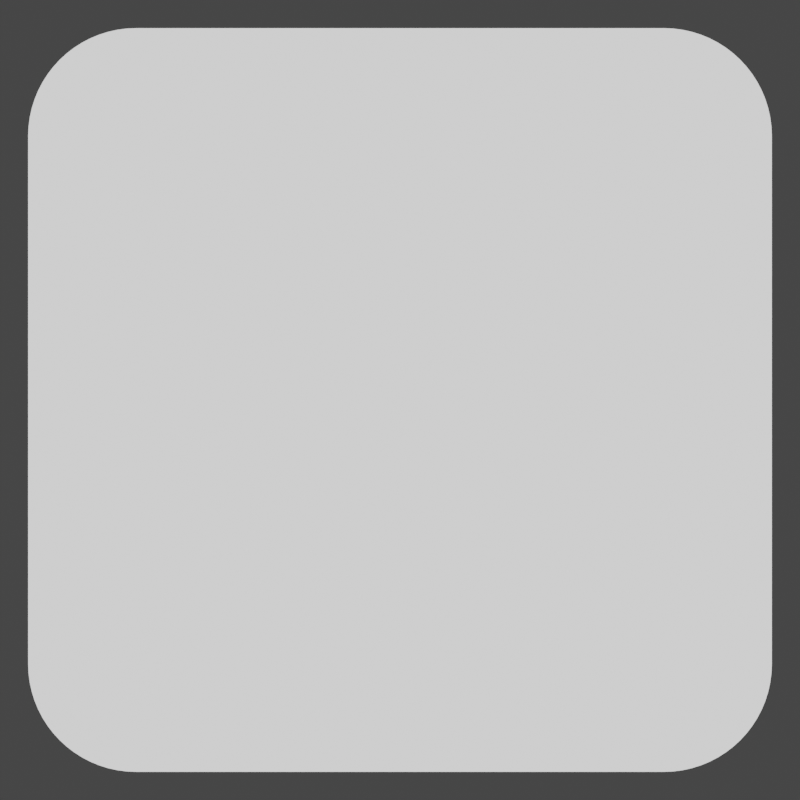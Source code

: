 # Source: Substitution.blend  (saved by Blender 3.6.13; exported with 4.5.12 LTS)
import bpy
from mathutils import Matrix  # noqa: F401  (used for matrix-valued properties, if any)

bpy.ops.wm.read_factory_settings(use_empty=True)
scene = bpy.context.scene
scene.name = 'Scene'

# ---- collections
col_collection = bpy.data.collections.new('Collection'); scene.collection.children.link(col_collection)

# ---- materials (node trees are filled in below, after node groups)
mat_flatwhite = bpy.data.materials.new('FlatWhite')
mat_flatwhite.use_transparent_shadow = False
mat_flatwhite.line_priority = 2
mat_black = bpy.data.materials.new('Black')
mat_black.use_transparent_shadow = False

# ---- node groups
ng_2d = bpy.data.node_groups.new('2D', 'ShaderNodeTree')
_s = ng_2d.interface.new_socket(name='Shader', in_out='OUTPUT', socket_type='NodeSocketShader')
_s = ng_2d.interface.new_socket(name='Color', in_out='INPUT', socket_type='NodeSocketColor')
_s.default_value = (1.0, 1.0, 1.0, 1.0)
_N = ng_2d.nodes; _L = ng_2d.links
n0 = _N.new('NodeGroupOutput'); n0.name = 'Group Output'; n0.location = (354, 0)
n1 = _N.new('NodeGroupInput'); n1.name = 'Group Input'; n1.location = (-364, 0)
n2 = _N.new('ShaderNodeLightPath'); n2.name = 'Light Path'; n2.location = (-164, 182)
n3 = _N.new('ShaderNodeMixShader'); n3.name = 'Mix Shader'; n3.location = (164, 19)
n4 = _N.new('ShaderNodeEmission'); n4.name = 'Emission'; n4.location = (-122, -182)
_L.new(n2.outputs[0], n3.inputs[0])
_L.new(n4.outputs[0], n3.inputs[1])
_L.new(n4.outputs[0], n3.inputs[2])
_L.new(n3.outputs[0], n0.inputs[0])
_L.new(n1.outputs[0], n4.inputs[0])
n0.is_active_output = True

# ---- material node trees
mat_flatwhite.use_nodes = True; mat_flatwhite.node_tree.nodes.clear()
_N = mat_flatwhite.node_tree.nodes; _L = mat_flatwhite.node_tree.links
n0 = _N.new('NodeFrame'); n0.name = 'Frame'; n0.location = (132, 351)
n0.width = 200
n1 = _N.new('ShaderNodeOutputMaterial'); n1.name = 'Material Output'; n1.location = (595, 316)
n2 = _N.new('ShaderNodeGroup'); n2.name = 'Group'; n2.location = (30, -30)
n2.node_tree = ng_2d
n2.inputs[0].default_value = (1.0, 1.0, 1.0, 1.0)
n2.parent = n0
_L.new(n2.outputs[0], n1.inputs[0])
n1.is_active_output = True

# ---- world
world_world = bpy.data.worlds.new('World'); scene.world = world_world
world_world.use_nodes = True; world_world.node_tree.nodes.clear()
_N = world_world.node_tree.nodes; _L = world_world.node_tree.links
n0 = _N.new('ShaderNodeOutputWorld'); n0.name = 'World Output'; n0.location = (300, 300)
n1 = _N.new('ShaderNodeBackground'); n1.name = 'Background'; n1.location = (10, 300)
n1.inputs[0].default_value = (0.05088, 0.05088, 0.05088, 1.0)
_L.new(n1.outputs[0], n0.inputs[0])
n0.is_active_output = True
world_world.color = (0.05088, 0.05088, 0.05088)
world_world.use_sun_shadow = False
world_world.sun_shadow_jitter_overblur = 0.0

# ---- cameras
cam_camera_001 = bpy.data.cameras.new('Camera.001')
cam_camera_001.lens = 102.0

# ---- meshes
me_plane = bpy.data.meshes.new('Plane')
me_plane.from_pydata([(-1.0, -1.0, 0.0), (1.0, -1.0, 0.0), (-1.0, 1.0, 0.0), (1.0, 1.0, 0.0)], [], [(0, 1, 3, 2)])
_uv = me_plane.uv_layers.new(name='UVMap')
_uv.uv.foreach_set('vector', [0.0, 0.0, 1.0, 0.0, 1.0, 1.0, 0.0, 1.0])
me_plane.materials.append(mat_flatwhite)
me_plane.update()

# ---- objects
ob_camera = bpy.data.objects.new('Camera', cam_camera_001)
ob_plane = bpy.data.objects.new('Plane', me_plane)
ob_gpencil = bpy.data.objects.new('GPencil', None)

# ---- transforms, parenting, visibility, modifiers, constraints
ob_camera.location = (0.0, 0.0, 6.096)
ob_plane.location = (0.0, 0.0, 0.0)
_m = ob_plane.modifiers.new('Bevel', 'BEVEL')
_m.width = 0.29
_m.width_pct = 0.29
_m.segments = 18
_m.affect = 'VERTICES'
ob_gpencil.location = (0.0, 0.0, 0.0)
ob_gpencil.empty_image_offset = (0.0, 0.0)
ob_gpencil.color = (0.0, 0.0, 0.0, 1.0)
ob_gpencil.use_grease_pencil_lights = True
_m = ob_gpencil.modifiers.new('Line Art', 'LINEART')
_m.show_render = True
_m.source_type = 'OBJECT'
_m.source_object = ob_plane
_m.use_contour = True
_m.use_loose = True
_m.use_crease = True
_m.use_edge_mark = True
_m.use_intersection = True
_m.target_layer = 'GP_Layer'
_m.target_material = mat_black
_m.radius = 0.0525

# ---- collection membership
col_collection.objects.link(ob_camera)
col_collection.objects.link(ob_plane)
col_collection.objects.link(ob_gpencil)

# ---- scene / render settings (as saved in the file)
scene.camera = ob_camera
scene.frame_start = 1; scene.frame_end = 250; scene.frame_set(1)
scene.render.engine = 'BLENDER_EEVEE_NEXT'
scene.render.resolution_x = 200
scene.render.resolution_y = 200
scene.render.film_transparent = True
scene.cycles.sampling_pattern = 'TABULATED_SOBOL'
scene.view_settings.view_transform = 'Filmic'
bpy.context.view_layer.update()

# ---- added for rendering (the .blend has no usable light): sun
light_auto_sun = bpy.data.lights.new('AutoSun', 'SUN')
light_auto_sun.energy = 3.0
light_auto_sun.angle = 0.0523599
ob_auto_sun = bpy.data.objects.new('AutoSun', light_auto_sun)
scene.collection.objects.link(ob_auto_sun)
ob_auto_sun.rotation_euler = (0.872665, 0.174533, 0.523599)
bpy.context.view_layer.update()
